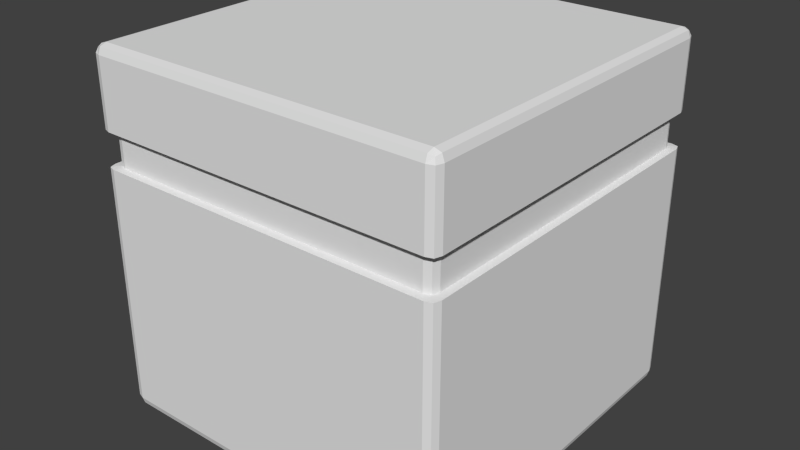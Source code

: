# Source: Tile_v2.blend  (saved by Blender 2.76.0; exported with 4.5.12 LTS)
import bpy
from mathutils import Matrix  # noqa: F401  (used for matrix-valued properties, if any)

bpy.ops.wm.read_factory_settings(use_empty=True)
scene = bpy.context.scene
scene.name = 'Scene'

# ---- collections
col_collection_1 = bpy.data.collections.new('Collection 1'); scene.collection.children.link(col_collection_1)

# ---- world
world_world = bpy.data.worlds.new('World'); scene.world = world_world
world_world.color = (0.05088, 0.05088, 0.05088)
world_world.use_sun_shadow = False
world_world.sun_shadow_jitter_overblur = 0.0
world_world.cycles.sampling_method = 'MANUAL'
world_world.cycles.sample_map_resolution = 256

# ---- meshes
me_cube_001 = bpy.data.meshes.new('Cube.001')
me_cube_001.from_pydata([(-1.0, 0.95, -0.95), (0.95, 1.0, -0.95), (1.0, -0.95, -0.95), (-0.95, -1.0, -0.95), (0.95, 0.95, -1.0), (-0.95, 0.95, 1.0), (-0.95, -1.0, 0.95), (-0.95, -1.0, 0.0), (1.0, -0.95, 0.95), (1.0, -0.95, -5.96e-08), (0.95, 1.0, 0.95), (0.95, 1.0, -5.96e-08), (-1.0, 0.95, 0.95), (-1.0, 0.95, 0.0), (-0.95, 1.0, -5.96e-08), (-0.95, 1.0, 0.95), (0.95, -1.0, -5.96e-08), (0.95, -1.0, 0.95), (0.95, 0.95, 1.0), (-0.95, 0.95, -1.0), (0.95, -1.0, -0.95), (-0.95, 1.0, -0.95), (-0.95, -0.95, -1.0), (0.95, -0.95, 1.0), (-1.0, -0.95, 0.0), (-1.0, -0.95, 0.95), (1.0, 0.95, -5.96e-08), (1.0, 0.95, 0.95), (-0.95, -0.95, 1.0), (0.95, -0.95, -1.0), (1.0, 0.95, -0.95), (-1.0, -0.95, -0.95), (-0.9875, -0.9875, 0.95), (-0.9875, 0.95, 0.9875), (-0.9875, 0.9875, -0.95), (-0.9875, -0.95, -0.9875), (0.95, 0.9875, 0.9875), (0.9875, 0.9875, -0.95), (-0.95, 0.9875, -0.9875), (0.9875, -0.95, 0.9875), (0.9875, -0.9875, -0.95), (0.9875, 0.95, -0.9875), (-0.95, -0.9875, 0.9875), (0.95, -0.9875, -0.9875), (-0.9875, -0.9875, -0.95), (-0.9875, -0.9875, 0.0), (-0.9875, 0.9875, 0.95), (-0.9875, 0.9875, 0.0), (0.9875, 0.9875, 0.95), (0.9875, 0.9875, 0.0), (0.9875, -0.9875, 0.95), (0.9875, -0.9875, -5.96e-08), (-0.95, 0.9875, 0.9875), (0.95, 0.9875, -0.9875), (0.95, -0.9875, 0.9875), (-0.95, -0.9875, -0.9875), (-0.9875, -0.95, 0.9875), (-0.9875, 0.95, -0.9875), (0.9875, 0.95, 0.9875), (0.9875, -0.95, -0.9875), (-0.9778, -0.9778, -0.9778), (-0.9778, -0.9778, 0.9778), (-0.9778, 0.9778, -0.9778), (-0.9778, 0.9778, 0.9778), (0.9778, -0.9778, -0.9778), (0.9778, -0.9778, 0.9778), (0.9778, 0.9778, -0.9778), (0.9778, 0.9778, 0.9778), (-0.95, -1.0, 0.3786), (-0.95, -1.0, 0.5714), (1.0, -0.95, 0.3786), (1.0, -0.95, 0.5714), (0.95, 1.0, 0.3786), (0.95, 1.0, 0.5714), (-1.0, 0.95, 0.3786), (-1.0, 0.95, 0.5714), (-0.95, 1.0, 0.5714), (-0.95, 1.0, 0.3786), (0.95, -1.0, 0.5714), (0.95, -1.0, 0.3786), (-1.0, -0.95, 0.5714), (-1.0, -0.95, 0.3786), (1.0, 0.95, 0.5714), (1.0, 0.95, 0.3786), (-0.9875, -0.9875, 0.3786), (-0.9875, -0.9875, 0.5714), (-0.9875, 0.9875, 0.5714), (-0.9875, 0.9875, 0.3786), (0.9875, 0.9875, 0.5714), (0.9875, 0.9875, 0.3786), (0.9875, -0.9875, 0.5714), (0.9875, -0.9875, 0.3786), (-0.9115, -0.9595, 0.3821), (-0.9115, -0.9595, 0.5673), (0.961, -0.9114, 0.3821), (0.961, -0.9114, 0.5673), (0.913, 0.9611, 0.3821), (0.913, 0.9611, 0.5673), (-0.9595, 0.913, 0.3821), (-0.9595, 0.913, 0.5673), (-0.9115, 0.9611, 0.5673), (-0.9115, 0.9611, 0.3821), (0.913, -0.9595, 0.5673), (0.913, -0.9595, 0.3821), (-0.9595, -0.9114, 0.5673), (-0.9595, -0.9114, 0.3821), (0.961, 0.913, 0.5673), (0.961, 0.913, 0.3821), (-0.9475, -0.9475, 0.3821), (-0.9475, -0.9475, 0.5673), (-0.9475, 0.9491, 0.5673), (-0.9475, 0.9491, 0.3821), (0.949, 0.9491, 0.5673), (0.949, 0.9491, 0.3821), (0.949, -0.9475, 0.5673), (0.949, -0.9475, 0.3821)], [], [(75, 80, 25, 12), (57, 35, 31, 0), (0, 34, 62, 57), (69, 78, 17, 6), (29, 43, 55, 22), (53, 38, 21, 1), (1, 37, 66, 53), (19, 38, 53, 4), (0, 31, 24, 13), (59, 41, 30, 2), (2, 40, 64, 59), (1, 21, 14, 11), (55, 43, 20, 3), (3, 44, 60, 55), (71, 8, 50, 90), (2, 30, 26, 9), (4, 53, 66, 41), (75, 12, 46, 86), (4, 29, 22, 19), (5, 52, 63, 33), (52, 5, 18, 36), (6, 42, 61, 32), (96, 101, 100, 97), (68, 7, 16, 79), (5, 28, 23, 18), (8, 39, 65, 50), (75, 99, 104, 80), (72, 77, 101, 96), (70, 9, 26, 83), (10, 36, 67, 48), (6, 17, 54, 42), (7, 45, 44, 3), (11, 14, 77, 72), (8, 27, 58, 39), (12, 33, 63, 46), (74, 81, 105, 98), (9, 51, 40, 2), (74, 13, 24, 81), (21, 34, 47, 14), (81, 24, 45, 84), (15, 46, 63, 52), (11, 49, 37, 1), (20, 40, 51, 16), (73, 10, 48, 88), (83, 26, 49, 89), (17, 50, 65, 54), (13, 47, 34, 0), (18, 58, 67, 36), (12, 25, 56, 33), (19, 57, 62, 38), (18, 23, 39, 58), (20, 43, 64, 40), (21, 38, 62, 34), (59, 29, 4, 41), (22, 55, 60, 35), (28, 42, 54, 23), (56, 28, 5, 33), (3, 20, 16, 7), (23, 54, 65, 39), (31, 44, 45, 24), (69, 6, 32, 85), (25, 32, 61, 56), (30, 37, 49, 26), (77, 14, 47, 87), (27, 48, 67, 58), (28, 56, 61, 42), (29, 59, 64, 43), (30, 41, 66, 37), (31, 35, 60, 44), (79, 16, 51, 91), (17, 78, 90, 50), (88, 82, 106, 112), (15, 76, 86, 46), (7, 68, 84, 45), (69, 85, 109, 93), (27, 82, 88, 48), (82, 71, 95, 106), (11, 72, 89, 49), (10, 73, 76, 15), (25, 80, 85, 32), (84, 68, 92, 108), (73, 97, 100, 76), (77, 87, 111, 101), (71, 90, 114, 95), (86, 76, 100, 110), (71, 82, 27, 8), (13, 74, 87, 47), (91, 70, 94, 115), (9, 70, 91, 51), (79, 91, 115, 103), (98, 105, 104, 99), (102, 103, 115, 114), (100, 101, 111, 110), (92, 93, 109, 108), (106, 107, 113, 112), (96, 97, 112, 113), (104, 105, 108, 109), (94, 107, 106, 95), (92, 103, 102, 93), (70, 83, 107, 94), (68, 79, 103, 92), (98, 99, 110, 111), (94, 95, 114, 115), (83, 89, 113, 107), (89, 72, 96, 113), (78, 69, 93, 102), (73, 88, 112, 97), (19, 22, 35, 57), (85, 80, 104, 109), (81, 84, 108, 105), (87, 74, 98, 111), (90, 78, 102, 114), (75, 86, 110, 99), (10, 15, 52, 36)])
_uv = me_cube_001.uv_layers.new(name='UVMap')
_uv.uv.foreach_set('vector', [0.3218, 0.9053, 0.08097, 0.9027, 0.1067, 0.88, 0.2962, 0.8802, 0.6995, 0.7102, 0.7038, 0.8655, 0.7005, 0.8667, 0.6961, 0.709, 0.6961, 0.709, 0.6983, 0.7058, 0.7001, 0.7077, 0.6995, 0.7102, 0.07644, 0.8979, 0.07959, 0.6592, 0.1024, 0.6849, 0.1014, 0.8745, 0.8625, 0.8632, 0.8627, 0.8665, 0.707, 0.8686, 0.7071, 0.8653, 0.8579, 0.7041, 0.7027, 0.7071, 0.7015, 0.7037, 0.8591, 0.7006, 0.8591, 0.7006, 0.8623, 0.7028, 0.8604, 0.7047, 0.8579, 0.7041, 0.7029, 0.7104, 0.7027, 0.7071, 0.8579, 0.7041, 0.8577, 0.7074, 0.6961, 0.709, 0.7005, 0.8667, 0.6161, 0.944, 0.6173, 0.6275, 0.8658, 0.8634, 0.861, 0.7072, 0.8644, 0.7059, 0.8692, 0.8645, 0.8692, 0.8645, 0.8671, 0.8678, 0.8652, 0.8659, 0.8658, 0.8634, 0.8591, 0.7006, 0.7015, 0.7037, 0.6251, 0.6199, 0.9387, 0.6226, 0.707, 0.8686, 0.8627, 0.8665, 0.8639, 0.8699, 0.7058, 0.8721, 0.7058, 0.8721, 0.7026, 0.8699, 0.7045, 0.868, 0.707, 0.8686, 0.08437, 0.6547, 0.1079, 0.6796, 0.1047, 0.6819, 0.08249, 0.6574, 0.8692, 0.8645, 0.8644, 0.7059, 0.9464, 0.6304, 0.9487, 0.9405, 0.8577, 0.7074, 0.8579, 0.7041, 0.8604, 0.7047, 0.861, 0.7072, 0.3218, 0.9053, 0.2962, 0.8802, 0.2995, 0.8778, 0.3236, 0.9024, 0.8577, 0.7074, 0.8625, 0.8632, 0.7071, 0.8653, 0.7029, 0.7104, 0.2734, 0.8551, 0.2764, 0.8554, 0.2758, 0.8575, 0.2737, 0.8581, 0.2764, 0.8554, 0.2734, 0.8551, 0.2751, 0.7074, 0.2781, 0.7071, 0.1207, 0.8565, 0.1236, 0.8553, 0.1241, 0.8575, 0.1225, 0.8591, 0.9998, 0.06496, 0.0001642, 0.06496, 0.0001641, 0.01316, 0.9998, 0.01316, 0.5826, 0.9898, 0.6237, 0.9521, 0.9411, 0.9481, 0.9798, 0.9876, 0.2734, 0.8551, 0.1266, 0.8551, 0.1273, 0.7081, 0.2751, 0.7074, 0.1259, 0.7023, 0.1271, 0.7051, 0.1249, 0.7057, 0.1233, 0.7041, 0.3583, 0.9371, 0.3598, 0.9453, 0.06238, 0.9423, 0.0638, 0.9339, 0.3988, 0.5904, 0.03428, 0.59, 0.03256, 0.5795, 0.4009, 0.5799, 0.9873, 0.9799, 0.9487, 0.9405, 0.9464, 0.6304, 0.9868, 0.5902, 0.2809, 0.7058, 0.2781, 0.7071, 0.2775, 0.7049, 0.279, 0.7033, 0.1207, 0.8565, 0.1215, 0.7065, 0.1243, 0.7078, 0.1236, 0.8553, 0.6237, 0.9521, 0.62, 0.9482, 0.7026, 0.8699, 0.7058, 0.8721, 0.9387, 0.6226, 0.6251, 0.6199, 0.5875, 0.582, 0.9789, 0.5825, 0.1259, 0.7023, 0.2766, 0.7016, 0.2754, 0.7044, 0.1271, 0.7051, 0.2749, 0.861, 0.2737, 0.8581, 0.2758, 0.8575, 0.2775, 0.8591, 0.02738, 0.5968, 0.02281, 0.9626, 0.01195, 0.9646, 0.01688, 0.5942, 0.9487, 0.9405, 0.945, 0.9442, 0.8671, 0.8678, 0.8692, 0.8645, 0.5801, 0.5893, 0.6173, 0.6275, 0.6161, 0.944, 0.5751, 0.982, 0.7015, 0.7037, 0.6983, 0.7058, 0.621, 0.6238, 0.6251, 0.6199, 0.5751, 0.982, 0.6161, 0.944, 0.62, 0.9482, 0.5797, 0.9851, 0.2792, 0.8566, 0.2775, 0.8591, 0.2758, 0.8575, 0.2764, 0.8554, 0.9387, 0.6226, 0.9424, 0.6263, 0.8623, 0.7028, 0.8591, 0.7006, 0.8639, 0.8699, 0.8671, 0.8678, 0.945, 0.9442, 0.9411, 0.9481, 0.3272, 0.6599, 0.3038, 0.6841, 0.3015, 0.6809, 0.3245, 0.6581, 0.9868, 0.5902, 0.9464, 0.6304, 0.9424, 0.6263, 0.9821, 0.5872, 0.1215, 0.7065, 0.1233, 0.7041, 0.1249, 0.7057, 0.1243, 0.7078, 0.6173, 0.6275, 0.621, 0.6238, 0.6983, 0.7058, 0.6961, 0.709, 0.2751, 0.7074, 0.2754, 0.7044, 0.2775, 0.7049, 0.2781, 0.7071, 0.2749, 0.861, 0.1249, 0.8609, 0.1262, 0.8581, 0.2737, 0.8581, 0.7029, 0.7104, 0.6995, 0.7102, 0.7001, 0.7077, 0.7027, 0.7071, 0.2751, 0.7074, 0.1273, 0.7081, 0.1271, 0.7051, 0.2754, 0.7044, 0.8639, 0.8699, 0.8627, 0.8665, 0.8652, 0.8659, 0.8671, 0.8678, 0.7015, 0.7037, 0.7027, 0.7071, 0.7001, 0.7077, 0.6983, 0.7058, 0.8658, 0.8634, 0.8625, 0.8632, 0.8577, 0.7074, 0.861, 0.7072, 0.7071, 0.8653, 0.707, 0.8686, 0.7045, 0.868, 0.7038, 0.8655, 0.1266, 0.8551, 0.1236, 0.8553, 0.1243, 0.7078, 0.1273, 0.7081, 0.1262, 0.8581, 0.1266, 0.8551, 0.2734, 0.8551, 0.2737, 0.8581, 0.7058, 0.8721, 0.8639, 0.8699, 0.9411, 0.9481, 0.6237, 0.9521, 0.1273, 0.7081, 0.1243, 0.7078, 0.1249, 0.7057, 0.1271, 0.7051, 0.7005, 0.8667, 0.7026, 0.8699, 0.62, 0.9482, 0.6161, 0.944, 0.07644, 0.8979, 0.1014, 0.8745, 0.1036, 0.8777, 0.07916, 0.8998, 0.1249, 0.8609, 0.1225, 0.8591, 0.1241, 0.8575, 0.1262, 0.8581, 0.8644, 0.7059, 0.8623, 0.7028, 0.9424, 0.6263, 0.9464, 0.6304, 0.5875, 0.582, 0.6251, 0.6199, 0.621, 0.6238, 0.5846, 0.5864, 0.2766, 0.7016, 0.279, 0.7033, 0.2775, 0.7049, 0.2754, 0.7044, 0.1266, 0.8551, 0.1262, 0.8581, 0.1241, 0.8575, 0.1236, 0.8553, 0.8625, 0.8632, 0.8658, 0.8634, 0.8652, 0.8659, 0.8627, 0.8665, 0.8644, 0.7059, 0.861, 0.7072, 0.8604, 0.7047, 0.8623, 0.7028, 0.7005, 0.8667, 0.7038, 0.8655, 0.7045, 0.868, 0.7026, 0.8699, 0.9798, 0.9876, 0.9411, 0.9481, 0.945, 0.9442, 0.9828, 0.9829, 0.1024, 0.6849, 0.07959, 0.6592, 0.08249, 0.6574, 0.1047, 0.6819, 0.3616, 0.6349, 0.3593, 0.6314, 0.3603, 0.6234, 0.3677, 0.6286, 0.3017, 0.8747, 0.3266, 0.9004, 0.3236, 0.9024, 0.2995, 0.8778, 0.6237, 0.9521, 0.5826, 0.9898, 0.5797, 0.9851, 0.62, 0.9482, 0.05825, 0.9281, 0.06157, 0.9304, 0.05508, 0.9367, 0.04996, 0.9292, 0.2984, 0.6787, 0.3226, 0.6553, 0.3245, 0.6581, 0.3015, 0.6809, 0.3593, 0.6314, 0.06795, 0.6307, 0.06725, 0.6225, 0.3603, 0.6234, 0.9387, 0.6226, 0.9789, 0.5825, 0.9821, 0.5872, 0.9424, 0.6263, 0.3038, 0.6841, 0.3272, 0.6599, 0.3266, 0.9004, 0.3017, 0.8747, 0.1067, 0.88, 0.08097, 0.9027, 0.07916, 0.8998, 0.1036, 0.8777, 0.02706, 0.9655, 0.0298, 0.9698, 0.02719, 0.9809, 0.01893, 0.9732, 0.365, 0.637, 0.373, 0.636, 0.3724, 0.9319, 0.3642, 0.9311, 0.03428, 0.59, 0.03155, 0.5941, 0.02421, 0.5863, 0.03256, 0.5795, 0.06795, 0.6307, 0.06565, 0.634, 0.05962, 0.6274, 0.06725, 0.6225, 0.3605, 0.9336, 0.3642, 0.9311, 0.3724, 0.9319, 0.3673, 0.9398, 0.08437, 0.6547, 0.3226, 0.6553, 0.2984, 0.6787, 0.1079, 0.6796, 0.6173, 0.6275, 0.5801, 0.5893, 0.5846, 0.5864, 0.621, 0.6238, 0.4025, 0.9633, 0.4067, 0.9605, 0.4173, 0.9621, 0.4106, 0.9707, 0.9487, 0.9405, 0.9873, 0.9799, 0.9828, 0.9829, 0.945, 0.9442, 0.3997, 0.9677, 0.4025, 0.9633, 0.4106, 0.9707, 0.4026, 0.9783, 0.9998, 0.06496, 0.0001641, 0.06496, 0.0001641, 0.01316, 0.9998, 0.01316, 0.08467, 0.06496, 0.08467, 0.01316, 0.1055, 0.01316, 0.1055, 0.06496, 0.04242, 0.06496, 0.04242, 0.01316, 0.06321, 0.01316, 0.06321, 0.06496, 0.04209, 0.01316, 0.04209, 0.06496, 0.02129, 0.06496, 0.02129, 0.01316, 0.1058, 0.06496, 0.1058, 0.01316, 0.1266, 0.01316, 0.1266, 0.06496, 0.1477, 0.01316, 0.1477, 0.06496, 0.1269, 0.06496, 0.1269, 0.01316, 0.06354, 0.06496, 0.06354, 0.01316, 0.08434, 0.01316, 0.08434, 0.06496, 0.0001641, 0.01316, 0.9998, 0.01316, 0.9998, 0.06496, 0.0001642, 0.06496, 0.0001641, 0.01316, 0.9998, 0.01316, 0.9998, 0.06496, 0.0001642, 0.06496, 0.4067, 0.9605, 0.4061, 0.5976, 0.4165, 0.5955, 0.4173, 0.9621, 0.0298, 0.9698, 0.3997, 0.9677, 0.4026, 0.9783, 0.02719, 0.9809, 0.1688, 0.01316, 0.1688, 0.06496, 0.148, 0.06496, 0.148, 0.01316, 0.02096, 0.01316, 0.02096, 0.06496, 0.0001641, 0.06496, 0.0001648, 0.01316, 0.4061, 0.5976, 0.4017, 0.5948, 0.4094, 0.5871, 0.4165, 0.5955, 0.4017, 0.5948, 0.3988, 0.5904, 0.4009, 0.5799, 0.4094, 0.5871, 0.0621, 0.6362, 0.05825, 0.9281, 0.04996, 0.9292, 0.05395, 0.6346, 0.365, 0.637, 0.3616, 0.6349, 0.3677, 0.6286, 0.373, 0.636, 0.7029, 0.7104, 0.7071, 0.8653, 0.7038, 0.8655, 0.6995, 0.7102, 0.06157, 0.9304, 0.0638, 0.9339, 0.06238, 0.9423, 0.05508, 0.9367, 0.02281, 0.9626, 0.02706, 0.9655, 0.01893, 0.9732, 0.01195, 0.9646, 0.03155, 0.5941, 0.02738, 0.5968, 0.01688, 0.5942, 0.02421, 0.5863, 0.06565, 0.634, 0.0621, 0.6362, 0.05395, 0.6346, 0.05962, 0.6274, 0.3583, 0.9371, 0.3605, 0.9336, 0.3673, 0.9398, 0.3598, 0.9453, 0.2809, 0.7058, 0.2792, 0.8566, 0.2764, 0.8554, 0.2781, 0.7071])
me_cube_001.use_remesh_preserve_volume = False
me_cube_001.use_remesh_preserve_attributes = False
me_cube_001.use_mirror_vertex_groups = False
me_cube_001.update()

# ---- objects
ob_cube = bpy.data.objects.new('Cube', me_cube_001)

# ---- transforms, parenting, visibility, modifiers, constraints
ob_cube.location = (0.0, 0.0, 0.0)
ob_cube.lineart.crease_threshold = 0.0

# ---- collection membership
col_collection_1.objects.link(ob_cube)

# ---- scene / render settings (as saved in the file)
scene.frame_start = 1; scene.frame_end = 250; scene.frame_set(1)
scene.render.engine = 'BLENDER_EEVEE_NEXT'
scene.render.resolution_percentage = 50
scene.render.dither_intensity = 0.0
scene.cycles.use_denoising = False
scene.cycles.samples = 10
scene.cycles.sampling_pattern = 'TABULATED_SOBOL'
scene.cycles.light_sampling_threshold = 0.0
scene.cycles.use_adaptive_sampling = False
scene.cycles.use_light_tree = False
scene.cycles.blur_glossy = 0.0
scene.cycles.pixel_filter_type = 'GAUSSIAN'
scene.cycles.sample_clamp_indirect = 0.0
scene.view_settings.view_transform = 'Standard'
bpy.context.view_layer.update()

# ---- added for rendering (the .blend has no active camera and no usable light): camera, sun
cam_auto = bpy.data.cameras.new('AutoCamera')
cam_auto.lens = 50.0
cam_auto.sensor_width = 36.0
cam_auto.clip_end = 1000.0
ob_auto_camera = bpy.data.objects.new('AutoCamera', cam_auto)
scene.collection.objects.link(ob_auto_camera)
ob_auto_camera.location = (3.20507, -3.84609, 2.56406)
ob_auto_camera.rotation_euler = (1.09748, -7.21219e-08, 0.694738)
scene.camera = ob_auto_camera
light_auto_sun = bpy.data.lights.new('AutoSun', 'SUN')
light_auto_sun.energy = 3.0
light_auto_sun.angle = 0.0523599
ob_auto_sun = bpy.data.objects.new('AutoSun', light_auto_sun)
scene.collection.objects.link(ob_auto_sun)
ob_auto_sun.rotation_euler = (0.872665, 0.174533, 0.523599)
bpy.context.view_layer.update()
